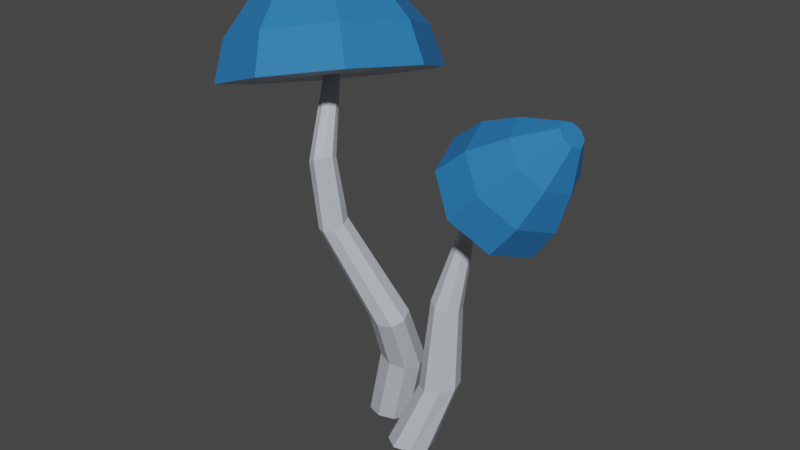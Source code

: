 # Source: Mushroom4.blend  (saved by Blender 2.92.15; exported with 4.5.12 LTS)
import bpy
from mathutils import Matrix  # noqa: F401  (used for matrix-valued properties, if any)

bpy.ops.wm.read_factory_settings(use_empty=True)
scene = bpy.context.scene
scene.name = 'Scene'

# ---- collections
col_collection = bpy.data.collections.new('Collection'); scene.collection.children.link(col_collection)

# ---- materials (node trees are filled in below, after node groups)
mat_material_006 = bpy.data.materials.new('Material.006')
mat_material_006.use_transparent_shadow = False
mat_material_003 = bpy.data.materials.new('Material.003')
mat_material_003.use_transparent_shadow = False

# ---- material node trees
mat_material_006.use_nodes = True; mat_material_006.node_tree.nodes.clear()
_N = mat_material_006.node_tree.nodes; _L = mat_material_006.node_tree.links
n0 = _N.new('ShaderNodeOutputMaterial'); n0.name = 'Material Output'; n0.location = (300, 300)
n1 = _N.new('ShaderNodeBsdfPrincipled'); n1.name = 'Principled BSDF'; n1.location = (10, 300)
n1.distribution = 'GGX'
n1.subsurface_method = 'BURLEY'
n1.inputs[0].default_value = (0.01752, 0.1787, 0.4835, 1.0)
n1.inputs[2].default_value = 0.7
n1.inputs[3].default_value = 1.45
n1.inputs[27].default_value = (0.0, 0.0, 0.0, 1.0)
n1.inputs[28].default_value = 1.0
_L.new(n1.outputs[0], n0.inputs[0])
n0.is_active_output = True
mat_material_003.use_nodes = True; mat_material_003.node_tree.nodes.clear()
_N = mat_material_003.node_tree.nodes; _L = mat_material_003.node_tree.links
n0 = _N.new('ShaderNodeOutputMaterial'); n0.name = 'Material Output'; n0.location = (300, 300)
n1 = _N.new('ShaderNodeBsdfPrincipled'); n1.name = 'Principled BSDF'; n1.location = (10, 300)
n1.distribution = 'GGX'
n1.subsurface_method = 'BURLEY'
n1.inputs[0].default_value = (0.5323, 0.5822, 0.6383, 1.0)
n1.inputs[3].default_value = 1.45
n1.inputs[27].default_value = (0.0, 0.0, 0.0, 1.0)
n1.inputs[28].default_value = 1.0
_L.new(n1.outputs[0], n0.inputs[0])
n0.is_active_output = True

# ---- world
world_world = bpy.data.worlds.new('World'); scene.world = world_world
world_world.use_nodes = True; world_world.node_tree.nodes.clear()
_N = world_world.node_tree.nodes; _L = world_world.node_tree.links
n0 = _N.new('ShaderNodeOutputWorld'); n0.name = 'World Output'; n0.location = (300, 300)
n1 = _N.new('ShaderNodeBackground'); n1.name = 'Background'; n1.location = (10, 300)
n1.inputs[0].default_value = (0.05088, 0.05088, 0.05088, 1.0)
_L.new(n1.outputs[0], n0.inputs[0])
n0.is_active_output = True
world_world.color = (0.05088, 0.05088, 0.05088)
world_world.use_sun_shadow = False
world_world.sun_shadow_jitter_overblur = 0.0

# ---- meshes
me_plane_003 = bpy.data.meshes.new('Plane.003')
me_plane_003.from_pydata([(0.05188, -0.01651, -0.0664), (-0.08292, -0.01651, -0.0664), (0.05188, -0.0002089, 0.06741), (-0.08292, -0.0002089, 0.06741), (0.07644, -0.00836, 0.0005074), (-0.01552, -0.01948, -0.09077), (-0.1075, -0.00836, 0.0005074), (-0.01552, 0.002761, 0.09179), (-0.01552, -0.00836, 0.0005074), (0.1339, 0.3075, -0.04414), (0.0009918, 0.3301, -0.04425), (0.1339, 0.3081, 0.09066), (0.0009918, 0.3308, 0.09055), (0.1581, 0.3037, 0.02328), (0.06743, 0.3187, -0.06875), (-0.02322, 0.3346, 0.02313), (0.06743, 0.3196, 0.1152), (-0.0315, 1.023, 0.2407), (0.1538, 0.604, 0.09129), (0.04127, 0.604, 0.09128), (0.1538, 0.576, 0.2003), (0.04127, 0.576, 0.2002), (0.1743, 0.59, 0.1458), (0.09752, 0.6091, 0.07143), (0.02077, 0.59, 0.1458), (0.09752, 0.5709, 0.2201), (-0.1157, 1.003, 0.234), (-0.0315, 0.9953, 0.3229), (-0.1157, 0.9754, 0.3161), (-0.01615, 1.013, 0.2831), (-0.07362, 1.018, 0.2224), (-0.1311, 0.9858, 0.2738), (-0.07362, 0.9802, 0.3345), (-0.1956, 1.522, 0.08691), (-0.07326, 1.269, 0.2519), (-0.1384, 1.236, 0.261), (-0.07326, 1.289, 0.3234), (-0.1384, 1.255, 0.3325), (-0.06139, 1.285, 0.286), (-0.1059, 1.249, 0.2434), (-0.1503, 1.239, 0.2984), (-0.1059, 1.275, 0.341), (-0.24, 1.51, 0.09259), (-0.1933, 1.534, 0.1318), (-0.2376, 1.521, 0.1375), (-0.1864, 1.531, 0.1083), (-0.2182, 1.514, 0.08157), (-0.2469, 1.513, 0.1161), (-0.215, 1.53, 0.1429), (0.06866, 1.529, -0.2317), (0.06866, 1.529, -0.2317), (-0.534, 1.355, -0.1545), (0.1007, 1.689, 0.3789), (-0.5019, 1.515, 0.4561), (0.1945, 1.64, 0.05957), (-0.2385, 1.413, -0.3043), (-0.6277, 1.403, 0.1649), (-0.1948, 1.631, 0.5287), (-0.01253, 1.684, -0.2319), (-0.534, 1.355, -0.1545), (0.1007, 1.689, 0.3789), (-0.5019, 1.515, 0.4561), (0.1945, 1.64, 0.05957), (-0.2385, 1.413, -0.3043), (-0.6277, 1.403, 0.1649), (-0.1948, 1.631, 0.5287), (-0.1211, 1.808, -0.1805), (-0.5488, 1.529, -0.1632), (0.016, 1.826, 0.3115), (-0.5202, 1.671, 0.3801), (0.09942, 1.783, 0.02728), (-0.2859, 1.58, -0.2965), (-0.6322, 1.572, 0.121), (-0.2469, 1.774, 0.4448), (-0.2126, 1.899, -0.1287), (-0.5132, 1.695, -0.1303), (-0.1002, 1.912, 0.2168), (-0.4924, 1.799, 0.267), (-0.0392, 1.881, 0.009011), (-0.3209, 1.732, -0.2278), (-0.5742, 1.726, 0.07753), (-0.2925, 1.874, 0.3143), (-0.3011, 1.964, -0.06412), (-0.4742, 1.824, -0.09524), (-0.1987, 1.969, 0.1363), (-0.4603, 1.893, 0.1698), (-0.158, 1.948, -0.002331), (-0.3459, 1.849, -0.1603), (-0.5149, 1.845, 0.04337), (-0.3269, 1.944, 0.2013), (-0.4208, 1.93, -0.04879), (-0.2947, 1.996, 0.05719), (-0.4144, 1.961, 0.07252), (-0.2761, 1.986, -0.00626), (-0.3621, 1.941, -0.07856), (-0.4394, 1.939, 0.01466), (-0.3534, 1.984, 0.08696), (-0.3578, 1.963, 0.0042), (0.2207, -0.003543, 0.04004), (0.1074, 0.006568, 0.123), (0.3043, 0.01015, 0.1525), (0.191, 0.02026, 0.2354), (0.2831, 0.001463, 0.08113), (0.1488, -0.0009827, 0.06106), (0.1286, 0.01526, 0.1944), (0.2629, 0.0177, 0.2144), (0.2059, 0.00836, 0.1377), (0.3225, 0.3141, -0.004597), (0.2239, 0.3009, 0.07035), (0.3965, 0.3263, 0.09487), (0.2979, 0.313, 0.1698), (0.3775, 0.3226, 0.03149), (0.2597, 0.3053, 0.01475), (0.243, 0.3045, 0.1337), (0.3607, 0.3218, 0.1505), (0.3989, 1.015, 0.0137), (0.3471, 0.701, 0.01613), (0.2737, 0.7199, 0.07208), (0.4015, 0.6879, 0.09196), (0.3281, 0.7068, 0.1479), (0.3877, 0.691, 0.04386), (0.3005, 0.7128, 0.03029), (0.2875, 0.7168, 0.1202), (0.3747, 0.695, 0.1338), (0.5343, 1.222, 0.06642), (0.3714, 1.041, 0.04892), (0.4247, 0.9911, 0.05181), (0.3972, 1.017, 0.08702), (0.4168, 0.9983, 0.02634), (0.3804, 1.033, 0.02437), (0.3792, 1.034, 0.07438), (0.4156, 0.9999, 0.07636), (0.5196, 1.236, 0.08527), (0.5481, 1.21, 0.08682), (0.5334, 1.224, 0.1057), (0.5439, 1.213, 0.07318), (0.5244, 1.232, 0.07213), (0.5238, 1.233, 0.09891), (0.5433, 1.214, 0.09996), (0.6446, 1.327, -0.1501), (0.54, 1.215, -0.1717), (0.3464, 1.4, 0.07587), (0.7213, 1.046, 0.09622), (0.5277, 1.231, 0.3438), (0.6659, 1.097, -0.08282), (0.4102, 1.338, -0.0967), (0.4018, 1.349, 0.2549), (0.6575, 1.108, 0.2688), (0.7468, 1.439, -0.07514), (0.468, 1.496, 0.07571), (0.8099, 1.173, 0.09427), (0.6333, 1.342, 0.32), (0.7594, 1.219, -0.06902), (0.5262, 1.439, -0.08168), (0.5185, 1.45, 0.239), (0.7517, 1.229, 0.2517), (0.841, 1.545, 0.02831), (0.6273, 1.554, 0.07767), (0.8587, 1.335, 0.09023), (0.7392, 1.45, 0.243), (0.8245, 1.367, -0.0203), (0.6666, 1.516, -0.02886), (0.6614, 1.522, 0.1882), (0.8193, 1.374, 0.1968), (0.7999, 1.584, 0.08082), (0.8794, 1.509, 0.08514), (0.8383, 1.549, 0.1376), (0.8677, 1.52, 0.04716), (0.8134, 1.571, 0.04421), (0.8116, 1.574, 0.1188), (0.8659, 1.523, 0.1217), (0.8396, 1.547, 0.08298)], [], [(0, 8, 5), (8, 1, 5), (8, 3, 6), (2, 8, 4), (13, 18, 22), (10, 23, 14), (12, 24, 15), (16, 20, 25), (7, 12, 3), (6, 10, 1), (0, 14, 9), (2, 13, 11), (2, 16, 7), (3, 15, 6), (5, 10, 14), (4, 9, 13), (18, 29, 22), (19, 30, 23), (24, 28, 31), (25, 27, 32), (16, 21, 12), (15, 19, 10), (9, 23, 18), (11, 22, 20), (27, 41, 32), (29, 36, 27), (17, 39, 34), (31, 35, 26), (21, 32, 28), (24, 26, 19), (23, 17, 18), (20, 29, 27), (38, 43, 36), (39, 33, 34), (35, 47, 42), (37, 48, 44), (28, 40, 31), (30, 35, 39), (17, 38, 29), (32, 37, 28), (42, 55, 46), (44, 56, 47), (43, 57, 48), (43, 54, 52), (36, 48, 41), (40, 44, 47), (39, 42, 46), (34, 45, 38), (54, 60, 52), (55, 49, 50), (56, 59, 51), (57, 61, 53), (33, 54, 45), (44, 57, 53), (42, 56, 51), (33, 55, 50), (63, 58, 49), (64, 67, 59), (65, 69, 61), (62, 58, 70), (52, 65, 57), (53, 64, 56), (51, 63, 55), (50, 62, 54), (70, 66, 78), (71, 75, 79), (72, 77, 80), (73, 76, 81), (62, 68, 60), (65, 68, 73), (64, 69, 72), (63, 67, 71), (80, 85, 88), (81, 84, 89), (78, 84, 76), (79, 74, 66), (73, 77, 69), (72, 75, 67), (71, 66, 58), (70, 76, 68), (86, 91, 84), (87, 82, 74), (88, 90, 83), (89, 92, 85), (79, 83, 87), (78, 74, 86), (81, 85, 77), (80, 83, 75), (82, 97, 93), (90, 97, 94), (97, 92, 96), (97, 91, 93), (89, 91, 96), (88, 92, 95), (87, 90, 94), (86, 82, 93), (98, 106, 103), (106, 99, 103), (106, 101, 104), (100, 106, 102), (107, 120, 111), (108, 121, 112), (113, 119, 122), (114, 118, 123), (101, 114, 110), (99, 113, 108), (103, 107, 98), (102, 109, 100), (105, 109, 114), (104, 110, 113), (99, 112, 103), (98, 111, 102), (116, 128, 120), (117, 129, 121), (122, 127, 130), (123, 126, 131), (110, 123, 119), (108, 122, 117), (112, 116, 107), (111, 118, 109), (131, 133, 138), (126, 135, 133), (129, 124, 115), (130, 132, 125), (119, 131, 127), (117, 130, 125), (121, 115, 116), (120, 126, 118), (134, 147, 143), (124, 144, 135), (132, 145, 136), (134, 146, 137), (127, 137, 130), (125, 136, 129), (128, 124, 135), (127, 138, 134), (145, 149, 153), (146, 151, 154), (147, 150, 155), (144, 150, 142), (132, 146, 141), (124, 145, 140), (133, 144, 142), (133, 147, 138), (152, 158, 150), (153, 148, 139), (154, 157, 149), (155, 159, 151), (144, 139, 152), (147, 151, 143), (146, 149, 141), (145, 139, 140), (161, 156, 148), (162, 164, 157), (163, 166, 159), (160, 156, 167), (155, 158, 163), (154, 159, 162), (153, 157, 161), (152, 148, 160), (156, 171, 167), (164, 171, 168), (171, 166, 170), (171, 165, 167), (160, 165, 158), (163, 165, 170), (162, 166, 169), (161, 164, 168), (0, 4, 8), (8, 6, 1), (8, 7, 3), (2, 7, 8), (13, 9, 18), (10, 19, 23), (12, 21, 24), (16, 11, 20), (7, 16, 12), (6, 15, 10), (0, 5, 14), (2, 4, 13), (2, 11, 16), (3, 12, 15), (5, 1, 10), (4, 0, 9), (18, 17, 29), (19, 26, 30), (24, 21, 28), (25, 20, 27), (16, 25, 21), (15, 24, 19), (9, 14, 23), (11, 13, 22), (27, 36, 41), (29, 38, 36), (17, 30, 39), (31, 40, 35), (21, 25, 32), (24, 31, 26), (23, 30, 17), (20, 22, 29), (38, 45, 43), (39, 46, 33), (35, 40, 47), (37, 41, 48), (28, 37, 40), (30, 26, 35), (17, 34, 38), (32, 41, 37), (42, 51, 55), (44, 53, 56), (43, 52, 57), (43, 45, 54), (36, 43, 48), (40, 37, 44), (39, 35, 42), (34, 33, 45), (54, 62, 60), (55, 63, 49), (56, 64, 59), (57, 65, 61), (33, 50, 54), (44, 48, 57), (42, 47, 56), (33, 46, 55), (63, 71, 58), (64, 72, 67), (65, 73, 69), (62, 49, 58), (52, 60, 65), (53, 61, 64), (51, 59, 63), (50, 49, 62), (70, 58, 66), (71, 67, 75), (72, 69, 77), (73, 68, 76), (62, 70, 68), (65, 60, 68), (64, 61, 69), (63, 59, 67), (80, 77, 85), (81, 76, 84), (78, 86, 84), (79, 87, 74), (73, 81, 77), (72, 80, 75), (71, 79, 66), (70, 78, 76), (86, 93, 91), (87, 94, 82), (88, 95, 90), (89, 96, 92), (79, 75, 83), (78, 66, 74), (81, 89, 85), (80, 88, 83), (82, 94, 97), (90, 95, 97), (97, 95, 92), (97, 96, 91), (89, 84, 91), (88, 85, 92), (87, 83, 90), (86, 74, 82), (98, 102, 106), (106, 104, 99), (106, 105, 101), (100, 105, 106), (107, 116, 120), (108, 117, 121), (113, 110, 119), (114, 109, 118), (101, 105, 114), (99, 104, 113), (103, 112, 107), (102, 111, 109), (105, 100, 109), (104, 101, 110), (99, 108, 112), (98, 107, 111), (116, 115, 128), (117, 125, 129), (122, 119, 127), (123, 118, 126), (110, 114, 123), (108, 113, 122), (112, 121, 116), (111, 120, 118), (131, 126, 133), (126, 128, 135), (129, 136, 124), (130, 137, 132), (119, 123, 131), (117, 122, 130), (121, 129, 115), (120, 128, 126), (134, 138, 147), (124, 140, 144), (132, 141, 145), (134, 143, 146), (127, 134, 137), (125, 132, 136), (128, 115, 124), (127, 131, 138), (145, 141, 149), (146, 143, 151), (147, 142, 150), (144, 152, 150), (132, 137, 146), (124, 136, 145), (133, 135, 144), (133, 142, 147), (152, 160, 158), (153, 161, 148), (154, 162, 157), (155, 163, 159), (144, 140, 139), (147, 155, 151), (146, 154, 149), (145, 153, 139), (161, 168, 156), (162, 169, 164), (163, 170, 166), (160, 148, 156), (155, 150, 158), (154, 151, 159), (153, 149, 157), (152, 139, 148), (156, 168, 171), (164, 169, 171), (171, 169, 166), (171, 170, 165), (160, 167, 165), (163, 158, 165), (162, 159, 166), (161, 157, 164)])
me_plane_003.polygons.foreach_set('material_index', [1, 1, 1, 1, 1, 1, 1, 1, 1, 1, 1, 1, 1, 1, 1, 1, 1, 1, 1, 1, 1, 1, 1, 1, 1, 1, 1, 1, 1, 1, 1, 1, 1, 1, 1, 1, 1, 1, 1, 1, 1, 1, 1, 1, 1, 1, 1, 1, 0, 0, 1, 0, 1, 1, 1, 1, 0, 0, 0, 0, 0, 1, 1, 0, 0, 0, 0, 0, 0, 0, 0, 0, 0, 0, 0, 0, 0, 0, 0, 0, 0, 0, 0, 0, 0, 0, 0, 0, 0, 0, 0, 0, 0, 0, 0, 0, 1, 1, 1, 1, 1, 1, 1, 1, 1, 1, 1, 1, 1, 1, 1, 1, 1, 1, 1, 1, 1, 1, 1, 1, 1, 1, 1, 1, 1, 1, 1, 1, 1, 1, 1, 1, 1, 1, 1, 1, 0, 0, 0, 0, 1, 1, 1, 1, 0, 0, 0, 0, 0, 0, 0, 0, 0, 0, 0, 0, 0, 0, 0, 0, 0, 0, 0, 0, 0, 0, 0, 0, 1, 1, 1, 1, 1, 1, 1, 1, 1, 1, 1, 1, 1, 1, 1, 1, 1, 1, 1, 1, 1, 1, 1, 1, 1, 1, 1, 1, 1, 1, 1, 1, 1, 1, 1, 1, 1, 1, 1, 1, 1, 1, 1, 1, 1, 1, 1, 1, 0, 0, 1, 0, 1, 1, 1, 1, 0, 0, 0, 0, 0, 1, 1, 0, 0, 0, 0, 0, 0, 0, 0, 0, 0, 0, 0, 0, 0, 0, 0, 0, 0, 0, 0, 0, 0, 0, 0, 0, 0, 0, 0, 0, 0, 0, 0, 0, 1, 1, 1, 1, 1, 1, 1, 1, 1, 1, 1, 1, 1, 1, 1, 1, 1, 1, 1, 1, 1, 1, 1, 1, 1, 1, 1, 1, 1, 1, 1, 1, 1, 1, 1, 1, 1, 1, 1, 1, 0, 0, 0, 0, 1, 1, 1, 1, 0, 0, 0, 0, 0, 0, 0, 0, 0, 0, 0, 0, 0, 0, 0, 0, 0, 0, 0, 0, 0, 0, 0, 0])
_uv = me_plane_003.uv_layers.new(name='UVMap')
_uv.uv.foreach_set('vector', [0.0, 0.0, 0.5, 0.5, 0.5, 0.0, 0.5, 0.5, 1.0, 0.0, 0.5, 0.0, 0.5, 0.5, 1.0, 1.0, 1.0, 0.5, 0.0, 1.0, 0.5, 0.5, 0.0, 0.5, 0.0, 0.5, 0.0, 0.0, 0.0, 0.5, 1.0, 0.0, 0.5, 0.0, 0.5, 0.0, 1.0, 1.0, 1.0, 0.5, 1.0, 0.5, 0.5, 1.0, 0.0, 1.0, 0.5, 1.0, 0.5, 1.0, 1.0, 1.0, 1.0, 1.0, 1.0, 0.5, 1.0, 0.0, 1.0, 0.0, 0.0, 0.0, 0.5, 0.0, 0.0, 0.0, 0.0, 1.0, 0.0, 0.5, 0.0, 1.0, 0.0, 1.0, 0.5, 1.0, 0.5, 1.0, 1.0, 1.0, 1.0, 0.5, 1.0, 0.5, 0.5, 0.0, 1.0, 0.0, 0.5, 0.0, 0.0, 0.5, 0.0, 0.0, 0.0, 0.5, 0.0, 0.0, 0.0, 0.5, 0.0, 0.5, 1.0, 0.0, 0.5, 0.0, 0.5, 0.0, 1.0, 0.5, 1.0, 1.0, 1.0, 0.5, 0.5, 1.0, 0.0, 1.0, 0.5, 1.0, 0.5, 1.0, 1.0, 1.0, 1.0, 1.0, 1.0, 0.5, 1.0, 0.0, 1.0, 0.0, 0.0, 0.0, 0.5, 0.0, 0.0, 0.0, 0.0, 1.0, 0.0, 0.5, 0.0, 1.0, 0.0, 1.0, 0.5, 1.0, 0.5, 1.0, 0.0, 0.5, 0.0, 1.0, 0.0, 1.0, 0.0, 0.0, 0.5, 0.0, 0.0, 0.0, 1.0, 0.5, 1.0, 0.0, 1.0, 0.0, 1.0, 1.0, 0.5, 1.0, 1.0, 1.0, 1.0, 0.5, 1.0, 0.0, 1.0, 0.0, 0.5, 0.0, 0.0, 0.0, 0.0, 0.0, 0.0, 1.0, 0.0, 0.5, 0.0, 1.0, 0.0, 0.5, 0.0, 1.0, 0.0, 1.0, 0.5, 0.0, 0.0, 0.0, 0.0, 0.0, 1.0, 0.0, 1.0, 0.5, 1.0, 0.0, 1.0, 1.0, 0.5, 1.0, 1.0, 1.0, 1.0, 1.0, 1.0, 0.5, 1.0, 0.5, 0.5, 0.0, 1.0, 0.0, 0.5, 0.0, 0.0, 0.0, 0.0, 0.5, 0.0, 0.5, 0.5, 1.0, 1.0, 1.0, 1.0, 1.0, 1.0, 0.0, 0.5, 0.0, 0.5, 0.0, 1.0, 1.0, 1.0, 0.5, 1.0, 0.5, 0.0, 1.0, 0.5, 1.0, 0.5, 1.0, 0.0, 1.0, 0.0, 0.5, 0.0, 1.0, 0.0, 1.0, 0.5, 1.0, 0.5, 1.0, 1.0, 0.5, 1.0, 1.0, 1.0, 0.5, 0.5, 0.0, 1.0, 0.0, 0.5, 0.0, 0.0, 0.0, 0.0, 0.5, 0.0, 0.5, 0.0, 0.5, 0.0, 1.0, 0.0, 1.0, 0.5, 0.0, 0.0, 0.0, 0.0, 0.0, 1.0, 0.5, 1.0, 0.0, 1.0, 0.0, 0.5, 1.0, 1.0, 1.0, 1.0, 1.0, 0.0, 0.0, 0.0, 0.5, 0.0, 0.5, 1.0, 1.0, 0.5, 1.0, 1.0, 1.0, 1.0, 0.0, 1.0, 0.5, 1.0, 0.0, 0.0, 0.0, 0.5, 0.0, 0.0, 0.0, 0.5, 0.0, 0.0, 0.0, 0.0, 0.0, 1.0, 0.5, 1.0, 0.0, 1.0, 0.0, 0.5, 1.0, 1.0, 1.0, 1.0, 1.0, 0.0, 0.5, 0.0, 0.0, 0.0, 0.5, 0.0, 1.0, 0.5, 1.0, 0.5, 1.0, 1.0, 1.0, 1.0, 0.5, 1.0, 0.5, 1.0, 0.0, 0.5, 0.0, 0.5, 0.0, 0.0, 0.0, 0.0, 0.5, 0.0, 0.5, 0.0, 0.5, 0.0, 0.0, 0.0, 0.5, 0.5, 0.0, 1.0, 0.0, 0.5, 0.0, 1.0, 0.5, 1.0, 1.0, 1.0, 0.5, 0.5, 1.0, 0.0, 1.0, 0.5, 1.0, 0.0, 0.5, 0.0, 1.0, 0.0, 1.0, 0.5, 1.0, 0.0, 1.0, 0.5, 1.0, 1.0, 0.5, 1.0, 1.0, 1.0, 0.5, 0.5, 0.0, 1.0, 0.0, 0.5, 0.0, 1.0, 0.5, 1.0, 1.0, 1.0, 0.5, 0.5, 1.0, 0.0, 1.0, 0.5, 1.0, 0.0, 0.5, 0.0, 1.0, 0.0, 1.0, 0.5, 0.0, 0.0, 0.0, 0.0, 0.0, 0.5, 1.0, 1.0, 1.0, 1.0, 1.0, 1.0, 0.5, 1.0, 0.0, 1.0, 0.0, 0.5, 0.0, 0.0, 0.0, 0.0, 0.0, 0.0, 0.5, 0.0, 1.0, 0.0, 1.0, 0.0, 0.5, 0.0, 1.0, 0.0, 1.0, 0.5, 0.0, 0.0, 0.0, 0.0, 0.0, 1.0, 0.5, 1.0, 0.0, 1.0, 0.0, 0.5, 1.0, 1.0, 1.0, 1.0, 1.0, 0.5, 0.0, 1.0, 0.0, 0.5, 0.0, 0.0, 0.5, 0.0, 0.0, 0.0, 0.5, 0.5, 1.0, 1.0, 1.0, 1.0, 1.0, 1.0, 0.5, 1.0, 0.0, 1.0, 0.0, 0.0, 0.0, 0.5, 0.5, 0.0, 0.5, 1.0, 0.0, 0.5, 0.5, 0.5, 0.0, 0.5, 0.5, 1.0, 1.0, 0.5, 1.0, 0.5, 0.5, 0.0, 1.0, 0.0, 0.5, 0.5, 1.0, 0.0, 1.0, 0.5, 1.0, 1.0, 0.5, 1.0, 1.0, 1.0, 0.5, 0.5, 0.0, 1.0, 0.0, 0.5, 0.0, 0.0, 0.5, 0.0, 0.0, 0.0, 0.5, 0.0, 0.0, 0.5, 0.5, 0.5, 0.0, 0.5, 0.5, 1.0, 0.0, 0.5, 0.0, 0.5, 0.5, 1.0, 1.0, 1.0, 0.5, 0.0, 1.0, 0.5, 0.5, 0.0, 0.5, 0.0, 0.0, 0.0, 0.5, 0.0, 0.5, 1.0, 0.0, 0.5, 0.0, 0.5, 0.0, 1.0, 0.5, 1.0, 1.0, 1.0, 0.5, 0.5, 1.0, 0.0, 1.0, 0.5, 1.0, 1.0, 1.0, 0.5, 1.0, 1.0, 1.0, 1.0, 0.0, 1.0, 0.5, 1.0, 0.0, 0.5, 0.0, 0.0, 0.0, 0.0, 0.0, 0.0, 0.5, 0.0, 1.0, 0.0, 1.0, 0.5, 1.0, 0.0, 1.0, 0.5, 1.0, 1.0, 0.5, 1.0, 1.0, 1.0, 0.5, 1.0, 0.0, 0.5, 0.0, 0.5, 0.0, 0.0, 0.0, 0.0, 0.5, 0.0, 0.5, 0.0, 0.0, 0.0, 0.5, 0.0, 0.5, 1.0, 0.0, 0.5, 0.0, 0.5, 0.0, 1.0, 0.5, 1.0, 1.0, 1.0, 0.5, 0.5, 1.0, 0.0, 1.0, 0.5, 1.0, 1.0, 1.0, 0.5, 1.0, 1.0, 1.0, 1.0, 0.0, 1.0, 0.5, 1.0, 0.0, 0.5, 0.0, 0.0, 0.0, 0.0, 0.0, 0.0, 0.5, 0.0, 1.0, 0.0, 1.0, 0.5, 1.0, 0.0, 1.0, 0.5, 1.0, 0.0, 1.0, 0.0, 0.5, 0.0, 1.0, 0.5, 0.0, 0.0, 0.0, 0.0, 0.0, 1.0, 0.5, 1.0, 0.0, 1.0, 0.0, 1.0, 1.0, 0.5, 1.0, 1.0, 1.0, 1.0, 0.0, 1.0, 0.5, 1.0, 0.0, 0.5, 0.0, 0.0, 0.0, 0.0, 0.0, 0.0, 0.5, 0.0, 1.0, 0.0, 1.0, 1.0, 1.0, 0.5, 1.0, 1.0, 1.0, 0.0, 0.0, 0.0, 0.5, 0.0, 0.5, 1.0, 0.0, 0.5, 0.0, 0.5, 0.0, 1.0, 1.0, 1.0, 0.5, 1.0, 0.5, 1.0, 1.0, 1.0, 0.5, 1.0, 0.5, 1.0, 0.0, 0.5, 0.0, 0.5, 0.0, 0.0, 0.5, 0.0, 0.0, 0.0, 0.5, 1.0, 1.0, 0.5, 1.0, 1.0, 1.0, 0.5, 0.0, 1.0, 0.0, 0.5, 0.0, 1.0, 0.5, 1.0, 1.0, 1.0, 0.5, 0.5, 1.0, 0.0, 1.0, 0.5, 1.0, 0.0, 0.5, 0.0, 1.0, 0.0, 1.0, 1.0, 0.0, 1.0, 0.5, 1.0, 0.0, 0.0, 0.0, 0.5, 0.0, 0.0, 0.0, 0.0, 1.0, 0.0, 0.5, 0.0, 1.0, 0.0, 1.0, 0.5, 1.0, 0.5, 1.0, 0.0, 0.5, 0.0, 1.0, 0.0, 1.0, 0.5, 0.0, 0.0, 0.0, 0.0, 0.0, 1.0, 0.5, 1.0, 0.0, 1.0, 0.0, 0.5, 1.0, 1.0, 1.0, 1.0, 1.0, 0.0, 0.5, 0.0, 0.0, 0.0, 0.5, 0.5, 1.0, 1.0, 1.0, 1.0, 1.0, 1.0, 0.5, 1.0, 0.0, 1.0, 0.0, 0.5, 0.0, 0.0, 0.0, 0.0, 0.0, 0.5, 0.0, 0.0, 0.0, 0.0, 0.0, 1.0, 0.5, 1.0, 0.0, 1.0, 0.0, 0.5, 1.0, 1.0, 1.0, 1.0, 1.0, 0.0, 0.5, 0.0, 0.0, 0.0, 0.5, 0.5, 1.0, 0.0, 1.0, 0.5, 1.0, 1.0, 0.5, 1.0, 1.0, 1.0, 0.5, 0.5, 0.0, 1.0, 0.0, 0.5, 0.0, 0.0, 0.5, 0.0, 0.0, 0.0, 0.5, 0.0, 0.0, 0.5, 0.5, 0.0, 0.5, 1.0, 0.0, 0.5, 0.5, 0.5, 0.0, 0.5, 0.5, 1.0, 1.0, 0.5, 1.0, 0.5, 0.5, 0.0, 1.0, 0.0, 0.5, 0.0, 0.5, 0.0, 1.0, 0.0, 1.0, 0.5, 1.0, 0.0, 1.0, 0.5, 1.0, 1.0, 0.5, 1.0, 1.0, 1.0, 0.5, 0.5, 0.0, 1.0, 0.0, 0.5, 0.0, 0.0, 0.0, 0.0, 0.5, 0.5, 0.5, 0.5, 0.5, 1.0, 0.5, 1.0, 0.0, 0.5, 0.5, 0.5, 1.0, 1.0, 1.0, 0.0, 1.0, 0.5, 1.0, 0.5, 0.5, 0.0, 0.5, 0.0, 0.0, 0.0, 0.0, 1.0, 0.0, 1.0, 0.0, 0.5, 0.0, 1.0, 1.0, 1.0, 1.0, 1.0, 0.5, 0.5, 1.0, 0.0, 1.0, 0.0, 1.0, 0.5, 1.0, 0.5, 1.0, 1.0, 1.0, 1.0, 0.5, 1.0, 0.5, 1.0, 0.0, 0.0, 0.0, 0.5, 0.0, 0.5, 0.0, 0.0, 1.0, 0.0, 0.5, 0.0, 0.5, 0.0, 1.0, 0.0, 1.0, 0.5, 1.0, 1.0, 1.0, 1.0, 1.0, 1.0, 0.5, 0.5, 0.0, 1.0, 0.0, 1.0, 0.0, 0.0, 0.5, 0.0, 0.0, 0.0, 0.0, 0.0, 0.0, 0.0, 0.0, 0.0, 0.5, 1.0, 0.0, 1.0, 0.0, 0.5, 0.0, 1.0, 0.5, 1.0, 1.0, 1.0, 1.0, 0.5, 1.0, 0.0, 1.0, 0.0, 1.0, 0.5, 1.0, 0.5, 1.0, 1.0, 1.0, 1.0, 0.5, 1.0, 0.5, 1.0, 0.0, 0.0, 0.0, 0.5, 0.0, 0.5, 0.0, 0.0, 1.0, 0.0, 0.5, 0.0, 0.5, 0.0, 1.0, 0.0, 1.0, 0.5, 1.0, 0.0, 0.5, 0.0, 0.5, 0.0, 1.0, 0.0, 0.0, 0.5, 0.0, 0.5, 0.0, 1.0, 0.5, 1.0, 0.5, 1.0, 0.0, 1.0, 1.0, 0.5, 1.0, 0.5, 1.0, 1.0, 0.5, 1.0, 0.5, 1.0, 0.0, 0.5, 0.0, 0.5, 0.0, 0.0, 0.0, 0.0, 1.0, 0.0, 0.5, 0.0, 0.5, 0.0, 0.5, 0.0, 0.5, 0.0, 1.0, 0.5, 0.0, 0.5, 0.0, 0.0, 0.0, 1.0, 0.0, 1.0, 0.5, 1.0, 0.5, 1.0, 1.0, 0.5, 1.0, 0.5, 1.0, 1.0, 1.0, 1.0, 1.0, 1.0, 0.5, 0.5, 0.0, 1.0, 0.0, 1.0, 0.0, 0.0, 0.0, 0.0, 0.0, 0.0, 0.5, 0.5, 1.0, 0.5, 1.0, 1.0, 1.0, 1.0, 0.0, 1.0, 0.0, 0.5, 0.0, 1.0, 1.0, 1.0, 1.0, 1.0, 0.5, 0.0, 1.0, 0.0, 1.0, 0.5, 1.0, 0.0, 1.0, 0.0, 0.5, 0.0, 0.5, 0.0, 1.0, 0.0, 1.0, 0.5, 1.0, 1.0, 0.5, 1.0, 1.0, 1.0, 1.0, 0.5, 0.0, 1.0, 0.0, 1.0, 0.0, 0.0, 0.0, 0.0, 0.0, 0.0, 0.5, 0.0, 0.5, 0.0, 0.5, 0.0, 1.0, 0.5, 0.0, 0.5, 0.0, 0.0, 0.0, 1.0, 0.5, 1.0, 0.5, 1.0, 0.0, 0.5, 1.0, 0.5, 1.0, 1.0, 1.0, 0.0, 0.0, 0.0, 0.0, 0.0, 0.5, 1.0, 1.0, 0.5, 1.0, 0.5, 1.0, 1.0, 0.0, 1.0, 0.5, 1.0, 0.5, 0.0, 0.0, 0.5, 0.0, 0.5, 0.0, 0.5, 0.0, 0.5, 0.0, 0.0, 0.0, 1.0, 0.5, 1.0, 0.5, 1.0, 0.0, 0.5, 1.0, 0.5, 1.0, 1.0, 1.0, 0.0, 0.5, 0.0, 0.0, 0.0, 0.0, 0.0, 1.0, 0.0, 1.0, 0.5, 1.0, 1.0, 1.0, 1.0, 1.0, 1.0, 0.5, 1.0, 0.0, 1.0, 0.0, 0.5, 0.0, 0.0, 0.0, 0.0, 0.0, 0.0, 0.5, 0.0, 0.5, 0.0, 0.0, 0.0, 0.0, 0.5, 0.0, 1.0, 0.0, 1.0, 0.0, 1.0, 0.5, 1.0, 1.0, 1.0, 1.0, 0.5, 1.0, 0.0, 1.0, 0.0, 1.0, 0.0, 0.5, 0.0, 0.5, 0.0, 1.0, 0.5, 1.0, 0.0, 1.0, 0.0, 1.0, 1.0, 0.5, 1.0, 1.0, 1.0, 1.0, 0.5, 0.0, 1.0, 0.0, 1.0, 0.0, 1.0, 0.5, 1.0, 1.0, 1.0, 1.0, 0.5, 1.0, 0.0, 1.0, 0.0, 1.0, 0.0, 0.5, 0.0, 0.5, 0.0, 1.0, 0.5, 0.0, 0.5, 0.0, 0.0, 0.0, 0.5, 1.0, 0.5, 1.0, 1.0, 1.0, 1.0, 0.5, 1.0, 0.5, 1.0, 0.0, 0.5, 0.0, 0.5, 0.0, 0.0, 0.0, 0.0, 0.5, 0.0, 0.5, 0.0, 1.0, 0.0, 0.5, 0.0, 0.5, 0.0, 1.0, 0.5, 0.0, 0.5, 0.0, 0.0, 0.0, 1.0, 0.5, 1.0, 0.5, 1.0, 0.0, 0.5, 1.0, 0.5, 1.0, 1.0, 1.0, 0.5, 0.0, 1.0, 0.0, 1.0, 0.0, 0.0, 0.5, 0.0, 0.0, 0.0, 0.0, 0.5, 1.0, 0.5, 1.0, 1.0, 1.0, 1.0, 0.5, 1.0, 0.5, 1.0, 0.0, 0.0, 0.0, 0.5, 0.0, 0.5, 0.5, 1.0, 0.0, 1.0, 0.5, 0.5, 0.5, 0.5, 0.5, 1.0, 0.5, 1.0, 1.0, 0.5, 0.5, 0.5, 1.0, 0.0, 1.0, 0.5, 1.0, 0.0, 1.0, 0.0, 1.0, 1.0, 0.5, 1.0, 1.0, 1.0, 1.0, 0.5, 0.0, 1.0, 0.0, 1.0, 0.0, 0.0, 0.5, 0.0, 0.0, 0.0, 0.0, 0.0, 0.0, 0.0, 0.5, 0.5, 0.5, 0.5, 0.5, 1.0, 0.5, 1.0, 0.0, 0.5, 0.5, 0.5, 1.0, 1.0, 1.0, 0.0, 1.0, 0.5, 1.0, 0.5, 0.5, 0.0, 0.0, 0.0, 0.0, 0.0, 0.5, 1.0, 0.0, 1.0, 0.0, 0.5, 0.0, 1.0, 0.5, 1.0, 1.0, 1.0, 1.0, 0.5, 1.0, 0.0, 1.0, 0.0, 1.0, 1.0, 1.0, 0.5, 1.0, 0.5, 1.0, 1.0, 0.0, 1.0, 0.5, 1.0, 0.5, 0.5, 0.0, 0.5, 0.0, 0.0, 0.0, 0.0, 0.5, 0.0, 0.5, 0.0, 1.0, 0.5, 1.0, 0.0, 1.0, 0.0, 1.0, 1.0, 0.5, 1.0, 1.0, 1.0, 1.0, 1.0, 0.0, 1.0, 0.0, 0.5, 0.0, 0.0, 0.0, 0.0, 0.0, 0.0, 0.5, 0.0, 0.0, 0.0, 0.0, 0.0, 0.5, 1.0, 0.0, 1.0, 0.0, 0.5, 0.0, 1.0, 0.5, 1.0, 1.0, 1.0, 1.0, 0.5, 1.0, 0.0, 1.0, 0.0, 1.0, 1.0, 1.0, 0.5, 1.0, 0.5, 1.0, 1.0, 0.0, 1.0, 0.5, 1.0, 0.5, 0.5, 0.0, 0.5, 0.0, 0.0, 0.0, 0.0, 0.5, 0.0, 0.5, 0.0, 1.0, 0.5, 1.0, 0.0, 1.0, 0.0, 1.0, 0.0, 1.0, 0.0, 0.5, 0.0, 0.5, 0.5, 0.0, 0.5, 0.0, 0.0, 0.0, 1.0, 0.5, 1.0, 0.5, 1.0, 0.0, 1.0, 1.0, 0.5, 1.0, 0.5, 1.0, 1.0, 0.0, 1.0, 0.5, 1.0, 0.5, 0.5, 0.0, 0.5, 0.0, 0.0, 0.0, 0.0, 0.5, 0.0, 0.5, 0.0, 1.0, 1.0, 1.0, 0.5, 1.0, 0.5, 1.0, 0.0, 0.0, 0.0, 0.0, 0.0, 0.5, 1.0, 0.0, 1.0, 0.0, 0.5, 0.0, 1.0, 1.0, 1.0, 1.0, 1.0, 0.5, 1.0, 1.0, 1.0, 1.0, 1.0, 0.5, 1.0, 0.0, 1.0, 0.0, 0.5, 0.0, 0.0, 0.5, 0.0, 0.0, 0.0, 0.0, 1.0, 1.0, 0.5, 1.0, 0.5, 1.0, 0.5, 0.0, 1.0, 0.0, 1.0, 0.0, 1.0, 0.5, 1.0, 1.0, 1.0, 1.0, 0.5, 1.0, 0.0, 1.0, 0.0, 1.0, 0.0, 0.5, 0.0, 0.5, 0.0, 1.0, 1.0, 0.0, 1.0, 0.5, 1.0, 0.5, 0.0, 0.0, 0.5, 0.0, 0.5, 0.0, 0.0, 1.0, 0.0, 0.5, 0.0, 0.5, 0.0, 1.0, 0.0, 1.0, 0.5, 1.0, 0.0, 0.5, 0.0, 0.5, 0.0, 1.0, 0.5, 0.0, 0.5, 0.0, 0.0, 0.0, 1.0, 0.5, 1.0, 0.5, 1.0, 0.0, 0.5, 1.0, 0.5, 1.0, 1.0, 1.0, 0.0, 0.5, 0.0, 0.0, 0.0, 0.0, 0.5, 1.0, 0.5, 1.0, 1.0, 1.0, 1.0, 0.5, 1.0, 0.5, 1.0, 0.0, 0.5, 0.0, 0.5, 0.0, 0.0, 0.0, 0.5, 0.0, 0.5, 0.0, 0.0, 0.0, 1.0, 0.5, 1.0, 0.5, 1.0, 0.0, 0.5, 1.0, 0.5, 1.0, 1.0, 1.0, 0.0, 0.5, 0.0, 0.0, 0.0, 0.0, 0.5, 1.0, 0.0, 1.0, 0.0, 1.0, 1.0, 0.5, 1.0, 1.0, 1.0, 1.0, 0.5, 0.0, 1.0, 0.0, 1.0, 0.0, 0.0, 0.5, 0.0, 0.0, 0.0, 0.0, 0.0, 0.0, 0.5, 0.0, 0.5, 0.5, 1.0, 0.0, 1.0, 0.5, 0.5, 0.5, 0.5, 0.5, 1.0, 0.5, 1.0, 1.0, 0.5, 0.5, 0.5, 1.0, 0.0, 1.0, 0.0, 0.5, 0.0, 0.5, 0.0, 1.0, 0.5, 1.0, 0.0, 1.0, 0.0, 1.0, 1.0, 0.5, 1.0, 1.0, 1.0, 1.0, 0.5, 0.0, 1.0, 0.0, 1.0, 0.0])
me_plane_003.materials.append(mat_material_006)
me_plane_003.materials.append(mat_material_003)
me_plane_003.use_remesh_preserve_volume = False
me_plane_003.use_remesh_preserve_attributes = False
me_plane_003.use_mirror_vertex_groups = False
me_plane_003.update()
me_plane_003.normals_split_custom_set([tuple(v) for v in zip(*[iter([1.878e-08, -0.9927, 0.1209, 1.878e-08, -0.9927, 0.1209, 1.878e-08, -0.9927, 0.1209, 0.0, -0.9927, 0.1209, 0.0, -0.9927, 0.1209, 0.0, -0.9927, 0.1209, 9.392e-09, -0.9927, 0.1209, 9.392e-09, -0.9927, 0.1209, 9.392e-09, -0.9927, 0.1209, 9.392e-09, -0.9927, 0.1209, 9.392e-09, -0.9927, 0.1209, 9.392e-09, -0.9927, 0.1209, 0.9393, 0.08853, -0.3314, 0.9393, 0.08853, -0.3314, 0.9393, 0.08853, -0.3314, -0.2831, 0.4493, -0.8473, -0.2831, 0.4493, -0.8473, -0.2831, 0.4493, -0.8473, -0.9389, -0.001632, 0.3441, -0.9389, -0.001632, 0.3441, -0.9389, -0.001632, 0.3441, 0.2953, -0.389, 0.8726, 0.2953, -0.389, 0.8726, 0.2953, -0.389, 0.8726, -0.3426, 0.02079, 0.9393, -0.3426, 0.02079, 0.9393, -0.3426, 0.02079, 0.9393, -0.9041, 0.2433, -0.3512, -0.9041, 0.2433, -0.3512, -0.9041, 0.2433, -0.3512, 0.3424, -0.02248, -0.9393, 0.3424, -0.02248, -0.9393, 0.3424, -0.02248, -0.9393, 0.8986, -0.2631, 0.351, 0.8986, -0.2631, 0.351, 0.8986, -0.2631, 0.351, 0.3241, -0.1551, 0.9332, 0.3241, -0.1551, 0.9332, 0.3241, -0.1551, 0.9332, -0.9216, 0.2077, 0.3278, -0.9216, 0.2077, 0.3278, -0.9216, 0.2077, 0.3278, -0.3263, 0.1398, -0.9349, -0.3263, 0.1398, -0.9349, -0.3263, 0.1398, -0.9349, 0.9205, -0.2137, -0.3272, 0.9205, -0.2137, -0.3272, 0.9205, -0.2137, -0.3272, 0.8658, 0.4562, -0.2056, 0.8658, 0.4562, -0.2056, 0.8658, 0.4562, -0.2056, -0.3349, 0.1985, -0.9211, -0.3349, 0.1985, -0.9211, -0.3349, 0.1985, -0.9211, -0.8835, -0.4116, 0.2234, -0.8835, -0.4116, 0.2234, -0.8835, -0.4116, 0.2234, 0.3255, -0.128, 0.9368, 0.3255, -0.128, 0.9368, 0.3255, -0.128, 0.9368, -0.3601, -0.3267, 0.8738, -0.3601, -0.3267, 0.8738, -0.3601, -0.3267, 0.8738, -0.9044, 0.2946, -0.3087, -0.9044, 0.2946, -0.3087, -0.9044, 0.2946, -0.3087, 0.3595, 0.3714, -0.8561, 0.3595, 0.3714, -0.8561, 0.3595, 0.3714, -0.8561, 0.9255, -0.196, 0.3241, 0.9255, -0.196, 0.3241, 0.9255, -0.196, 0.3241, 0.3505, 0.03626, 0.9359, 0.3514, 0.03312, 0.9356, 0.3484, 0.04244, 0.9364, 0.9318, 0.1458, 0.3325, 0.932, 0.1446, 0.3323, 0.9312, 0.1481, 0.3329, 0.3092, 0.1137, -0.9442, 0.3043, 0.1259, -0.9442, 0.3075, 0.1184, -0.9441, -0.9482, -0.0451, -0.3145, -0.9482, -0.04398, -0.3146, -0.9481, -0.04645, -0.3145, -0.3356, -0.3814, 0.8614, -0.3356, -0.3814, 0.8614, -0.3356, -0.3814, 0.8614, -0.8896, -0.2068, -0.4073, -0.8896, -0.2068, -0.4073, -0.8896, -0.2068, -0.4073, 0.3257, 0.4428, -0.8354, 0.3257, 0.4428, -0.8354, 0.3257, 0.4428, -0.8354, 0.8707, 0.2594, 0.4178, 0.8707, 0.2594, 0.4178, 0.8707, 0.2594, 0.4178, 0.8063, 0.5546, 0.2059, 0.8063, 0.5546, 0.2059, 0.8063, 0.5546, 0.2059, 0.4301, -0.338, -0.8371, 0.4301, -0.338, -0.8371, 0.4301, -0.338, -0.8371, -0.8765, -0.442, -0.1906, -0.8765, -0.442, -0.1906, -0.8765, -0.442, -0.1906, -0.3647, 0.4573, 0.8111, -0.3647, 0.4573, 0.8111, -0.3647, 0.4573, 0.8111, -0.9234, -0.09543, 0.3717, -0.9234, -0.09606, 0.3717, -0.9236, -0.09437, 0.3716, -0.3792, 0.05122, -0.9239, -0.3838, 0.06376, -0.9212, -0.3808, 0.05602, -0.923, 0.9134, 0.1677, -0.3708, 0.9133, 0.1685, -0.3707, 0.9136, 0.1663, -0.3711, -0.31, -0.06324, 0.9486, -0.3093, -0.06601, 0.9487, -0.3114, -0.05845, 0.9485, 0.2968, -0.9275, 0.2272, 0.2968, -0.9275, 0.2272, 0.2968, -0.9275, 0.2272, 0.2968, -0.9275, 0.2272, 0.2968, -0.9275, 0.2272, 0.2968, -0.9275, 0.2272, 0.2968, -0.9275, 0.2272, 0.2968, -0.9275, 0.2272, 0.2968, -0.9275, 0.2272, 0.2968, -0.9275, 0.2272, 0.2968, -0.9275, 0.2272, 0.2968, -0.9275, 0.2272, 0.139, 0.6442, 0.7521, 0.139, 0.6442, 0.7521, 0.139, 0.6442, 0.7521, -0.9103, -0.04717, 0.4113, -0.9103, -0.04717, 0.4113, -0.9103, -0.04717, 0.4113, -0.2735, -0.5835, -0.7647, -0.2735, -0.5835, -0.7647, -0.2735, -0.5835, -0.7647, 0.9023, 0.174, -0.3943, 0.9023, 0.174, -0.3943, 0.9023, 0.174, -0.3943, 0.0, 0.0, 1.0, 0.0, 0.0, 1.0, 0.0, 0.0, 1.0, 0.0, 0.0, 1.0, 0.0, 0.0, 1.0, 0.0, 0.0, 1.0, 0.0, 0.0, 1.0, 0.0, 0.0, 1.0, 0.0, 0.0, 1.0, 0.0, 0.0, 1.0, 0.0, 0.0, 1.0, 0.0, 0.0, 1.0, 0.2968, -0.9275, 0.2272, 0.2968, -0.9275, 0.2272, 0.2968, -0.9275, 0.2272, 0.2968, -0.9275, 0.2272, 0.2968, -0.9275, 0.2272, 0.2968, -0.9275, 0.2272, 0.2968, -0.9275, 0.2272, 0.2968, -0.9275, 0.2272, 0.2968, -0.9275, 0.2272, 0.2968, -0.9275, 0.2272, 0.2968, -0.9275, 0.2272, 0.2968, -0.9275, 0.2272, 0.1931, 0.09995, -0.9761, 0.1931, 0.09995, -0.9761, 0.1931, 0.09995, -0.9761, -0.9589, -0.09509, -0.2672, -0.9589, -0.09509, -0.2672, -0.9589, -0.09509, -0.2672, -0.3457, 0.3771, 0.8592, -0.3457, 0.3771, 0.8592, -0.3457, 0.3771, 0.8592, 0.7727, 0.4048, -0.4889, 0.7727, 0.4048, -0.4889, 0.7727, 0.4048, -0.4889, 0.0, 0.0, 1.0, 0.0, 0.0, 1.0, 0.0, 0.0, 1.0, 0.0, 0.0, 1.0, 0.0, 0.0, 1.0, 0.0, 0.0, 1.0, 0.0, 0.0, 1.0, 0.0, 0.0, 1.0, 0.0, 0.0, 1.0, 0.0, 0.0, 1.0, 0.0, 0.0, 1.0, 0.0, 0.0, 1.0, 0.5431, 0.6786, -0.4946, 0.5431, 0.6786, -0.4946, 0.5431, 0.6786, -0.4946, -0.4769, 0.2683, -0.837, -0.4769, 0.2683, -0.837, -0.4769, 0.2683, -0.837, -0.8877, 0.3984, 0.2308, -0.8877, 0.3984, 0.2308, -0.8877, 0.3984, 0.2308, 0.1323, 0.8086, 0.5732, 0.1323, 0.8086, 0.5732, 0.1323, 0.8086, 0.5732, 0.8063, 0.5721, 0.1503, 0.8063, 0.5721, 0.1503, 0.8063, 0.5721, 0.1503, 0.2852, 0.5592, 0.7784, 0.2852, 0.5592, 0.7784, 0.2852, 0.5592, 0.7784, -0.9254, 0.07223, 0.3721, -0.9254, 0.07223, 0.3721, -0.9254, 0.07223, 0.3721, -0.4379, -0.08217, -0.8953, -0.4379, -0.08217, -0.8953, -0.4379, -0.08217, -0.8953, -0.8564, 0.482, 0.1853, -0.8564, 0.482, 0.1853, -0.8564, 0.482, 0.1853, 0.08568, 0.8609, 0.5015, 0.08568, 0.8609, 0.5015, 0.08568, 0.8609, 0.5015, 0.4912, 0.871, 0.01269, 0.4912, 0.871, 0.01269, 0.4912, 0.871, 0.01269, 0.01398, 0.5035, -0.8639, 0.01398, 0.5035, -0.8639, 0.01398, 0.5035, -0.8639, -0.3993, 0.6552, 0.6413, -0.3993, 0.6552, 0.6413, -0.3993, 0.6552, 0.6413, -0.916, 0.2574, -0.3078, -0.916, 0.2574, -0.3078, -0.916, 0.2574, -0.3078, 0.05466, 0.4217, -0.9051, 0.05466, 0.4217, -0.9051, 0.05466, 0.4217, -0.9051, 0.5713, 0.8195, 0.04399, 0.5713, 0.8195, 0.04399, 0.5713, 0.8195, 0.04399, 0.3126, 0.9485, -0.05144, 0.3126, 0.9485, -0.05144, 0.3126, 0.9485, -0.05144, -0.0693, 0.6545, -0.7529, -0.0693, 0.6545, -0.7529, -0.0693, 0.6545, -0.7529, -0.7867, 0.533, -0.3114, -0.7867, 0.533, -0.3114, -0.7867, 0.533, -0.3114, -0.4048, 0.827, 0.39, -0.4048, 0.827, 0.39, -0.4048, 0.827, 0.39, -0.477, 0.3618, -0.801, -0.477, 0.3618, -0.801, -0.477, 0.3618, -0.801, 0.4651, 0.7408, -0.4848, 0.4651, 0.7408, -0.4848, 0.4651, 0.7408, -0.4848, -0.4053, 0.7192, 0.5644, -0.4053, 0.7192, 0.5644, -0.4053, 0.7192, 0.5644, -0.8825, 0.3518, -0.3122, -0.8825, 0.3518, -0.3122, -0.8825, 0.3518, -0.3122, -0.2968, 0.9275, -0.2272, -0.2968, 0.9275, -0.2272, -0.2968, 0.9275, -0.2272, -0.2968, 0.9275, -0.2272, -0.2968, 0.9275, -0.2272, -0.2968, 0.9275, -0.2272, -0.2968, 0.9275, -0.2272, -0.2968, 0.9275, -0.2272, -0.2968, 0.9275, -0.2272, -0.2968, 0.9275, -0.2272, -0.2968, 0.9275, -0.2272, -0.2968, 0.9275, -0.2272, -0.01193, 0.9405, 0.3397, -0.01193, 0.9405, 0.3397, -0.01193, 0.9405, 0.3397, -0.7658, 0.6372, 0.08666, -0.7658, 0.6372, 0.08666, -0.7658, 0.6372, 0.08666, -0.4622, 0.5411, -0.7026, -0.4622, 0.5411, -0.7026, -0.4622, 0.5411, -0.7026, 0.2917, 0.8443, -0.4495, 0.2917, 0.8443, -0.4495, 0.2917, 0.8443, -0.4495, 3.445e-08, -0.9927, 0.1209, 3.445e-08, -0.9927, 0.1209, 3.445e-08, -0.9927, 0.1209, 0.0, -0.9927, 0.1209, 0.0, -0.9927, 0.1209, 0.0, -0.9927, 0.1209, 0.0, -0.9927, 0.1209, 0.0, -0.9927, 0.1209, 0.0, -0.9927, 0.1209, 1.723e-08, -0.9927, 0.1209, 1.723e-08, -0.9927, 0.1209, 1.723e-08, -0.9927, 0.1209, 0.5703, 0.01152, -0.8213, 0.5698, 0.006644, -0.8218, 0.5701, 0.008418, -0.8216, -0.8418, 0.1048, -0.5296, -0.8417, 0.1049, -0.5296, -0.8418, 0.1046, -0.5296, -0.5388, 0.08446, 0.8382, -0.5387, 0.08501, 0.8382, -0.5386, 0.08603, 0.8382, 0.827, -0.0025, 0.5621, 0.8268, -0.005066, 0.5624, 0.8269, -0.003442, 0.5623, 0.297, 0.1002, 0.9496, 0.2995, 0.1068, 0.9481, 0.2988, 0.1189, 0.9469, -0.883, 0.3923, 0.2577, -0.8825, 0.3935, 0.2577, -0.8815, 0.3958, 0.2574, -0.2602, -0.04059, -0.9647, -0.2627, -0.05569, -0.9633, -0.2605, -0.04971, -0.9642, 0.9245, -0.3098, -0.2222, 0.9235, -0.3128, -0.2219, 0.9239, -0.3117, -0.2219, 0.8509, -0.1772, 0.4945, 0.8532, -0.1712, 0.4926, 0.856, -0.1595, 0.4917, -0.5537, 0.3762, 0.7429, -0.555, 0.3716, 0.7443, -0.5545, 0.3744, 0.7432, -0.7782, 0.2033, -0.5941, -0.7843, 0.1856, -0.5919, -0.7816, 0.1919, -0.5936, 0.5375, -0.2813, -0.795, 0.5381, -0.2796, -0.7952, 0.5374, -0.2841, -0.7941, 0.5357, -0.09689, -0.8388, 0.5357, -0.09687, -0.8388, 0.5357, -0.09694, -0.8388, -0.8387, 0.2093, -0.5028, -0.8386, 0.2095, -0.5028, -0.8389, 0.2088, -0.5027, -0.4603, 0.2613, 0.8485, -0.4605, 0.2606, 0.8485, -0.4604, 0.2609, 0.8485, 0.8777, -0.01624, 0.4789, 0.8774, -0.01803, 0.4794, 0.8776, -0.01697, 0.4791, 0.2749, 0.03534, 0.9608, 0.2744, 0.03153, 0.9611, 0.2746, 0.03388, 0.9609, -0.9503, 0.1104, 0.291, -0.9503, 0.1105, 0.291, -0.9503, 0.1108, 0.2911, -0.2965, 0.06998, -0.9525, -0.2967, 0.06869, -0.9525, -0.2966, 0.06916, -0.9525, 0.962, -0.01733, -0.2724, 0.962, -0.01835, -0.2726, 0.962, -0.01799, -0.2725, 0.7439, -0.4926, 0.4516, 0.7439, -0.4926, 0.4516, 0.7439, -0.4926, 0.4516, 0.8321, -0.4103, -0.3732, 0.8321, -0.4103, -0.3732, 0.8321, -0.4103, -0.3732, -0.1897, 0.3565, -0.9148, -0.1897, 0.3565, -0.9148, -0.1897, 0.3565, -0.9148, -0.7687, 0.5126, 0.3825, -0.7687, 0.5126, 0.3825, -0.7687, 0.5126, 0.3825, 0.3956, 0.1039, 0.9125, 0.395, 0.1018, 0.913, 0.3953, 0.1029, 0.9127, -0.9019, 0.3005, 0.3102, -0.902, 0.3004, 0.3102, -0.9019, 0.3005, 0.3102, -0.3338, 0.05669, -0.941, -0.3337, 0.05689, -0.941, -0.334, 0.05601, -0.9409, 0.9493, -0.1093, -0.2947, 0.9493, -0.1093, -0.2947, 0.9493, -0.1093, -0.2947, -0.6865, -0.7271, 0.006885, -0.6865, -0.7271, 0.006885, -0.6865, -0.7271, 0.006885, -0.6865, -0.7271, 0.006888, -0.6865, -0.7271, 0.006888, -0.6865, -0.7271, 0.006888, -0.6865, -0.7271, 0.006878, -0.6865, -0.7271, 0.006878, -0.6865, -0.7271, 0.006878, -0.6865, -0.7271, 0.006897, -0.6865, -0.7271, 0.006897, -0.6865, -0.7271, 0.006897, -0.4295, 0.2041, 0.8797, -0.4295, 0.2041, 0.8797, -0.4295, 0.2041, 0.8797, -0.665, 0.5904, -0.4574, -0.665, 0.5904, -0.4574, -0.665, 0.5904, -0.4574, 0.5022, -0.1099, -0.8577, 0.5022, -0.1099, -0.8577, 0.5022, -0.1099, -0.8577, 0.2786, -0.2675, 0.9224, 0.2786, -0.2675, 0.9224, 0.2786, -0.2675, 0.9224, -0.5515, 0.6995, -0.4546, -0.5515, 0.6995, -0.4546, -0.5515, 0.6995, -0.4546, -0.2343, 0.4127, 0.8802, -0.2343, 0.4127, 0.8802, -0.2343, 0.4127, 0.8802, 0.7342, -0.5059, 0.4527, 0.7342, -0.5059, 0.4527, 0.7342, -0.5059, 0.4527, 0.7543, -0.5327, -0.3837, 0.7543, -0.5327, -0.3837, 0.7543, -0.5327, -0.3837, -0.6865, -0.7271, 0.006884, -0.6865, -0.7271, 0.006884, -0.6865, -0.7271, 0.006884, -0.6865, -0.7271, 0.00689, -0.6865, -0.7271, 0.00689, -0.6865, -0.7271, 0.00689, -0.6865, -0.7271, 0.006886, -0.6865, -0.7271, 0.006886, -0.6865, -0.7271, 0.006886, -0.6865, -0.7271, 0.006897, -0.6865, -0.7271, 0.006897, -0.6865, -0.7271, 0.006897, 0.8931, -0.2772, -0.3544, 0.8931, -0.2772, -0.3544, 0.8931, -0.2772, -0.3544, 0.02457, 0.5382, -0.8425, 0.02457, 0.5382, -0.8425, 0.02457, 0.5382, -0.8425, -0.3247, 0.8792, 0.3487, -0.3247, 0.8792, 0.3487, -0.3247, 0.8792, 0.3487, 0.5438, 0.06383, 0.8368, 0.5438, 0.06383, 0.8368, 0.5438, 0.06383, 0.8368, 0.4171, -0.2191, -0.8821, 0.4171, -0.2191, -0.8821, 0.4171, -0.2191, -0.8821, 0.374, -0.1614, 0.9133, 0.374, -0.1614, 0.9133, 0.374, -0.1614, 0.9133, -0.5715, 0.7263, 0.3819, -0.5715, 0.7263, 0.3819, -0.5715, 0.7263, 0.3819, -0.1913, 0.355, -0.9151, -0.1913, 0.355, -0.9151, -0.1913, 0.355, -0.9151, 0.1465, 0.622, -0.7692, 0.1465, 0.622, -0.7692, 0.1465, 0.622, -0.7692, -0.1718, 0.9329, 0.3166, -0.1718, 0.9329, 0.3166, -0.1718, 0.9329, 0.3166, 0.6198, 0.1897, 0.7615, 0.6198, 0.1897, 0.7615, 0.6198, 0.1897, 0.7615, 0.6559, 0.1414, -0.7415, 0.6559, 0.1414, -0.7415, 0.6559, 0.1414, -0.7415, 0.8746, -0.2525, 0.4138, 0.8746, -0.2525, 0.4138, 0.8746, -0.2525, 0.4138, -0.01496, 0.5911, 0.8065, -0.01496, 0.5911, 0.8065, -0.01496, 0.5911, 0.8065, -0.3063, 0.8545, -0.4195, -0.3063, 0.8545, -0.4195, -0.3063, 0.8545, -0.4195, 0.5833, 0.01089, -0.8122, 0.5833, 0.01089, -0.8122, 0.5833, 0.01089, -0.8122, 0.6865, 0.7271, -0.006893, 0.6865, 0.7271, -0.006893, 0.6865, 0.7271, -0.006893, 0.6865, 0.7271, -0.006882, 0.6865, 0.7271, -0.006882, 0.6865, 0.7271, -0.006882, 0.6865, 0.7271, -0.006889, 0.6865, 0.7271, -0.006889, 0.6865, 0.7271, -0.006889, 0.6865, 0.7271, -0.006884, 0.6865, 0.7271, -0.006884, 0.6865, 0.7271, -0.006884, 0.9382, -0.1212, -0.3243, 0.9382, -0.1212, -0.3243, 0.9382, -0.1212, -0.3243, 0.9214, -0.0987, 0.376, 0.9214, -0.0987, 0.376, 0.9214, -0.0987, 0.376, 0.1105, 0.6703, 0.7338, 0.1105, 0.6703, 0.7338, 0.1105, 0.6703, 0.7338, -0.155, 0.9104, -0.3836, -0.155, 0.9104, -0.3836, -0.155, 0.9104, -0.3836, 9.392e-09, -0.9927, 0.1209, 9.392e-09, -0.9927, 0.1209, 9.392e-09, -0.9927, 0.1209, 9.392e-09, -0.9927, 0.1209, 9.392e-09, -0.9927, 0.1209, 9.392e-09, -0.9927, 0.1209, -4.696e-09, -0.9927, 0.1209, -4.696e-09, -0.9927, 0.1209, -4.696e-09, -0.9927, 0.1209, 1.878e-08, -0.9927, 0.1209, 1.878e-08, -0.9927, 0.1209, 1.878e-08, -0.9927, 0.1209, 0.9393, 0.08855, -0.3316, 0.9393, 0.08855, -0.3316, 0.9393, 0.08855, -0.3316, -0.2831, 0.4493, -0.8473, -0.2831, 0.4493, -0.8473, -0.2831, 0.4493, -0.8473, -0.9389, -0.001632, 0.3441, -0.9389, -0.001529, 0.3441, -0.9389, -0.001633, 0.3441, 0.2953, -0.389, 0.8726, 0.2953, -0.389, 0.8726, 0.2953, -0.389, 0.8726, -0.3425, 0.02079, 0.9393, -0.3425, 0.02079, 0.9393, -0.3425, 0.02079, 0.9393, -0.9042, 0.2433, -0.3512, -0.9042, 0.2433, -0.3512, -0.9042, 0.2433, -0.3512, 0.3424, -0.02248, -0.9393, 0.3424, -0.02248, -0.9393, 0.3424, -0.02248, -0.9393, 0.8986, -0.2631, 0.351, 0.8986, -0.2631, 0.351, 0.8986, -0.2631, 0.351, 0.3241, -0.1551, 0.9332, 0.3241, -0.1551, 0.9332, 0.3241, -0.1551, 0.9332, -0.9216, 0.2077, 0.3279, -0.9216, 0.2077, 0.3279, -0.9216, 0.2077, 0.3279, -0.3264, 0.1398, -0.9348, -0.3264, 0.1398, -0.9348, -0.3264, 0.1398, -0.9348, 0.9205, -0.2137, -0.3272, 0.9205, -0.2137, -0.3272, 0.9205, -0.2137, -0.3272, 0.8658, 0.4562, -0.2056, 0.8658, 0.4562, -0.2056, 0.8658, 0.4562, -0.2056, -0.3349, 0.1985, -0.9211, -0.3349, 0.1985, -0.9211, -0.3349, 0.1985, -0.9211, -0.8835, -0.4117, 0.2235, -0.8835, -0.4117, 0.2235, -0.8835, -0.4117, 0.2235, 0.3255, -0.128, 0.9368, 0.3255, -0.128, 0.9368, 0.3255, -0.128, 0.9368, -0.36, -0.3267, 0.8739, -0.36, -0.3267, 0.8739, -0.36, -0.3267, 0.8739, -0.9044, 0.2946, -0.3087, -0.9044, 0.2946, -0.3087, -0.9044, 0.2946, -0.3087, 0.3595, 0.3714, -0.8561, 0.3595, 0.3714, -0.8561, 0.3595, 0.3714, -0.8561, 0.9255, -0.196, 0.3241, 0.9255, -0.196, 0.3241, 0.9255, -0.196, 0.3241, 0.3529, 0.03337, 0.9351, 0.3559, 0.02377, 0.9342, 0.3539, 0.02994, 0.9348, 0.9164, 0.1347, 0.377, 0.9169, 0.1321, 0.3766, 0.9166, 0.1337, 0.3769, 0.2968, 0.097, -0.95, 0.2942, 0.1033, -0.9502, 0.2926, 0.1078, -0.9501, -0.929, -0.04636, -0.3672, -0.9291, -0.04385, -0.3673, -0.929, -0.04543, -0.3673, -0.3356, -0.3814, 0.8614, -0.3356, -0.3814, 0.8614, -0.3356, -0.3814, 0.8614, -0.8896, -0.2068, -0.4073, -0.8896, -0.2068, -0.4073, -0.8896, -0.2068, -0.4073, 0.3257, 0.4429, -0.8354, 0.3257, 0.4428, -0.8354, 0.3257, 0.4428, -0.8354, 0.8707, 0.2594, 0.4178, 0.8707, 0.2594, 0.4178, 0.8707, 0.2594, 0.4178, 0.8272, 0.5382, 0.1616, 0.8272, 0.5382, 0.1616, 0.8272, 0.5382, 0.1616, 0.346, -0.378, -0.8587, 0.346, -0.378, -0.8587, 0.346, -0.378, -0.8587, -0.8591, -0.4565, -0.2316, -0.8591, -0.4565, -0.2316, -0.8591, -0.4565, -0.2316, -0.4628, 0.412, 0.7849, -0.4628, 0.412, 0.7849, -0.4628, 0.412, 0.7849, -0.9469, -0.1038, 0.3044, -0.9465, -0.1066, 0.3046, -0.9467, -0.1048, 0.3045, -0.3756, 0.03891, -0.926, -0.3784, 0.04589, -0.9245, -0.3799, 0.05036, -0.9237, 0.9395, 0.1596, -0.3032, 0.9391, 0.1628, -0.3026, 0.9393, 0.161, -0.3029, -0.3223, -0.06933, 0.9441, -0.3193, -0.07958, 0.9443, -0.3213, -0.07298, 0.9441, 0.2968, -0.9275, 0.2272, 0.2968, -0.9275, 0.2272, 0.2968, -0.9275, 0.2272, 0.2968, -0.9275, 0.2272, 0.2968, -0.9275, 0.2272, 0.2968, -0.9275, 0.2272, 0.2968, -0.9275, 0.2272, 0.2968, -0.9275, 0.2272, 0.2968, -0.9275, 0.2272, 0.2968, -0.9275, 0.2272, 0.2968, -0.9275, 0.2272, 0.2968, -0.9275, 0.2272, 0.2295, 0.6659, 0.7099, 0.2295, 0.6659, 0.7099, 0.2295, 0.6659, 0.7099, -0.929, -0.08159, 0.361, -0.929, -0.08159, 0.361, -0.929, -0.08159, 0.361, -0.1977, -0.5654, -0.8008, -0.1977, -0.5654, -0.8008, -0.1977, -0.5654, -0.8008, 0.8873, 0.1434, -0.4383, 0.8873, 0.1434, -0.4383, 0.8873, 0.1434, -0.4383, 0.0, 0.0, 1.0, 0.0, 0.0, 1.0, 0.0, 0.0, 1.0, 0.0, 0.0, 1.0, 0.0, 0.0, 1.0, 0.0, 0.0, 1.0, 0.0, 0.0, 1.0, 0.0, 0.0, 1.0, 0.0, 0.0, 1.0, 0.0, 0.0, 1.0, 0.0, 0.0, 1.0, 0.0, 0.0, 1.0, 0.2968, -0.9275, 0.2272, 0.2968, -0.9275, 0.2272, 0.2968, -0.9275, 0.2272, 0.2968, -0.9275, 0.2272, 0.2968, -0.9275, 0.2272, 0.2968, -0.9275, 0.2272, 0.2968, -0.9275, 0.2272, 0.2968, -0.9275, 0.2272, 0.2968, -0.9275, 0.2272, 0.2968, -0.9275, 0.2272, 0.2968, -0.9275, 0.2272, 0.2968, -0.9275, 0.2272, 0.1931, 0.09995, -0.9761, 0.1931, 0.09995, -0.9761, 0.1931, 0.09995, -0.9761, -0.9589, -0.09509, -0.2672, -0.9589, -0.09509, -0.2672, -0.9589, -0.09509, -0.2672, -0.3457, 0.3771, 0.8592, -0.3457, 0.3771, 0.8592, -0.3457, 0.3771, 0.8592, 0.7727, 0.4048, -0.4889, 0.7727, 0.4048, -0.4889, 0.7727, 0.4048, -0.4889, 0.0, 0.0, 1.0, 0.0, 0.0, 1.0, 0.0, 0.0, 1.0, 0.0, 0.0, 1.0, 0.0, 0.0, 1.0, 0.0, 0.0, 1.0, 0.0, 0.0, 1.0, 0.0, 0.0, 1.0, 0.0, 0.0, 1.0, 0.0, 0.0, 1.0, 0.0, 0.0, 1.0, 0.0, 0.0, 1.0, 0.5431, 0.6786, -0.4946, 0.5431, 0.6786, -0.4946, 0.5431, 0.6786, -0.4946, -0.4769, 0.2683, -0.837, -0.4769, 0.2683, -0.837, -0.4769, 0.2683, -0.837, -0.8877, 0.3984, 0.2308, -0.8877, 0.3984, 0.2308, -0.8877, 0.3984, 0.2308, 0.1323, 0.8086, 0.5732, 0.1323, 0.8086, 0.5732, 0.1323, 0.8086, 0.5732, 0.8063, 0.5721, 0.1503, 0.8063, 0.5721, 0.1503, 0.8063, 0.5721, 0.1503, 0.2852, 0.5592, 0.7784, 0.2852, 0.5592, 0.7784, 0.2852, 0.5592, 0.7784, -0.9254, 0.07223, 0.3721, -0.9254, 0.07223, 0.3721, -0.9254, 0.07223, 0.3721, -0.4379, -0.08217, -0.8953, -0.4379, -0.08217, -0.8953, -0.4379, -0.08217, -0.8953, -0.8564, 0.482, 0.1853, -0.8564, 0.482, 0.1853, -0.8564, 0.482, 0.1853, 0.08568, 0.8609, 0.5015, 0.08568, 0.8609, 0.5015, 0.08568, 0.8609, 0.5015, 0.4912, 0.871, 0.01269, 0.4912, 0.871, 0.01269, 0.4912, 0.871, 0.01269, 0.01398, 0.5035, -0.8639, 0.01398, 0.5035, -0.8639, 0.01398, 0.5035, -0.8639, -0.3993, 0.6552, 0.6413, -0.3993, 0.6552, 0.6413, -0.3993, 0.6552, 0.6413, -0.916, 0.2574, -0.3078, -0.916, 0.2574, -0.3078, -0.916, 0.2574, -0.3078, 0.05466, 0.4217, -0.9051, 0.05466, 0.4217, -0.9051, 0.05466, 0.4217, -0.9051, 0.5713, 0.8195, 0.04399, 0.5713, 0.8195, 0.04399, 0.5713, 0.8195, 0.04399, 0.3126, 0.9485, -0.05145, 0.3126, 0.9485, -0.05145, 0.3126, 0.9485, -0.05145, -0.06929, 0.6545, -0.7529, -0.06929, 0.6545, -0.7529, -0.06929, 0.6545, -0.7529, -0.7867, 0.533, -0.3114, -0.7867, 0.533, -0.3114, -0.7867, 0.533, -0.3114, -0.4048, 0.827, 0.39, -0.4048, 0.827, 0.39, -0.4048, 0.827, 0.39, -0.477, 0.3618, -0.801, -0.477, 0.3618, -0.801, -0.477, 0.3618, -0.801, 0.4651, 0.7408, -0.4848, 0.4651, 0.7408, -0.4848, 0.4651, 0.7408, -0.4848, -0.4053, 0.7192, 0.5644, -0.4053, 0.7192, 0.5644, -0.4053, 0.7192, 0.5644, -0.8825, 0.3518, -0.3122, -0.8825, 0.3518, -0.3122, -0.8825, 0.3518, -0.3122, -0.2968, 0.9275, -0.2272, -0.2968, 0.9275, -0.2272, -0.2968, 0.9275, -0.2272, -0.2968, 0.9275, -0.2272, -0.2968, 0.9275, -0.2272, -0.2968, 0.9275, -0.2272, -0.2968, 0.9275, -0.2272, -0.2968, 0.9275, -0.2272, -0.2968, 0.9275, -0.2272, -0.2968, 0.9275, -0.2272, -0.2968, 0.9275, -0.2272, -0.2968, 0.9275, -0.2272, -0.01193, 0.9405, 0.3397, -0.01193, 0.9405, 0.3397, -0.01193, 0.9405, 0.3397, -0.7658, 0.6372, 0.08665, -0.7658, 0.6372, 0.08665, -0.7658, 0.6372, 0.08665, -0.4622, 0.5411, -0.7026, -0.4622, 0.5411, -0.7026, -0.4622, 0.5411, -0.7026, 0.2917, 0.8443, -0.4495, 0.2917, 0.8443, -0.4495, 0.2917, 0.8443, -0.4495, 0.0, -0.9927, 0.1209, 0.0, -0.9927, 0.1209, 0.0, -0.9927, 0.1209, -3.445e-08, -0.9927, 0.1209, -3.445e-08, -0.9927, 0.1209, -3.445e-08, -0.9927, 0.1209, 5.168e-08, -0.9927, 0.1209, 5.168e-08, -0.9927, 0.1209, 5.168e-08, -0.9927, 0.1209, 0.0, -0.9927, 0.1209, 0.0, -0.9927, 0.1209, 0.0, -0.9927, 0.1209, 0.5318, 0.01673, -0.8467, 0.5315, 0.01455, -0.8469, 0.5312, 0.01095, -0.8472, -0.8265, 0.09973, -0.554, -0.8265, 0.1003, -0.554, -0.8265, 0.0999, -0.554, -0.562, 0.08955, 0.8223, -0.562, 0.08894, 0.8223, -0.5619, 0.08994, 0.8223, 0.8502, -0.008743, 0.5265, 0.8501, -0.01012, 0.5266, 0.85, -0.01088, 0.5267, 0.2602, 0.115, 0.9587, 0.2607, 0.1033, 0.9599, 0.2627, 0.1219, 0.9572, -0.8948, 0.3983, 0.2017, -0.8958, 0.3959, 0.2021, -0.8943, 0.3994, 0.2017, -0.307, -0.0282, -0.9513, -0.3094, -0.03422, -0.9503, -0.3095, -0.04487, -0.9499, 0.9125, -0.3071, -0.2704, 0.9121, -0.3082, -0.2704, 0.9115, -0.3102, -0.2702, 0.7958, -0.1222, 0.5931, 0.7931, -0.1341, 0.5941, 0.7979, -0.1165, 0.5914, -0.5255, 0.3673, 0.7674, -0.5259, 0.3647, 0.7684, -0.5267, 0.3629, 0.7687, -0.8392, 0.2551, -0.4803, -0.8424, 0.2483, -0.4783, -0.8463, 0.2353, -0.4779, 0.5611, -0.2901, -0.7752, 0.5619, -0.2856, -0.7763, 0.5617, -0.2884, -0.7754, 0.5335, -0.09623, -0.8403, 0.5335, -0.09599, -0.8403, 0.5335, -0.09616, -0.8403, -0.8374, 0.209, -0.5051, -0.8369, 0.2104, -0.5053, -0.8372, 0.2094, -0.5052, -0.4656, 0.2636, 0.8448, -0.4656, 0.2635, 0.8449, -0.4656, 0.2634, 0.8449, 0.878, -0.01446, 0.4784, 0.878, -0.01483, 0.4785, 0.8779, -0.01523, 0.4786, 0.3056, 0.03138, 0.9517, 0.3054, 0.02936, 0.9518, 0.3052, 0.02821, 0.9519, -0.9553, 0.1132, 0.273, -0.9554, 0.113, 0.273, -0.9553, 0.1133, 0.273, -0.2845, 0.0661, -0.9564, -0.2846, 0.06549, -0.9564, -0.2847, 0.06452, -0.9564, 0.9545, -0.01355, -0.2979, 0.9545, -0.01394, -0.298, 0.9544, -0.0146, -0.2981, 0.7439, -0.4926, 0.4516, 0.7439, -0.4926, 0.4516, 0.7439, -0.4926, 0.4516, 0.8321, -0.4103, -0.3732, 0.8321, -0.4103, -0.3732, 0.8321, -0.4103, -0.3732, -0.1897, 0.3565, -0.9148, -0.1897, 0.3565, -0.9148, -0.1897, 0.3565, -0.9148, -0.7687, 0.5126, 0.3825, -0.7687, 0.5126, 0.3825, -0.7687, 0.5126, 0.3825, 0.3947, 0.1067, 0.9126, 0.3946, 0.1062, 0.9127, 0.3945, 0.1057, 0.9128, -0.9028, 0.3012, 0.3071, -0.9027, 0.3012, 0.3071, -0.9028, 0.3012, 0.3071, -0.3314, 0.05641, -0.9418, -0.3309, 0.05814, -0.9419, -0.3313, 0.05698, -0.9418, 0.9489, -0.1092, -0.296, 0.9489, -0.1091, -0.296, 0.9489, -0.1092, -0.296, -0.6865, -0.7271, 0.006897, -0.6865, -0.7271, 0.006897, -0.6865, -0.7271, 0.006897, -0.6865, -0.7271, 0.00689, -0.6865, -0.7271, 0.00689, -0.6865, -0.7271, 0.00689, -0.6865, -0.7271, 0.006884, -0.6865, -0.7271, 0.006884, -0.6865, -0.7271, 0.006884, -0.6865, -0.7271, 0.006886, -0.6865, -0.7271, 0.006886, -0.6865, -0.7271, 0.006886, -0.4295, 0.2041, 0.8797, -0.4295, 0.2041, 0.8797, -0.4295, 0.2041, 0.8797, -0.665, 0.5904, -0.4574, -0.665, 0.5904, -0.4574, -0.665, 0.5904, -0.4574, 0.5022, -0.1099, -0.8577, 0.5022, -0.1099, -0.8577, 0.5022, -0.1099, -0.8577, 0.2786, -0.2675, 0.9224, 0.2786, -0.2675, 0.9224, 0.2786, -0.2675, 0.9224, -0.5515, 0.6995, -0.4546, -0.5515, 0.6995, -0.4546, -0.5515, 0.6995, -0.4546, -0.2343, 0.4127, 0.8802, -0.2343, 0.4127, 0.8802, -0.2343, 0.4127, 0.8802, 0.7342, -0.5059, 0.4527, 0.7342, -0.5059, 0.4527, 0.7342, -0.5059, 0.4527, 0.7543, -0.5327, -0.3837, 0.7543, -0.5327, -0.3837, 0.7543, -0.5327, -0.3837, -0.6865, -0.7271, 0.006888, -0.6865, -0.7271, 0.006888, -0.6865, -0.7271, 0.006888, -0.6865, -0.7271, 0.006888, -0.6865, -0.7271, 0.006888, -0.6865, -0.7271, 0.006888, -0.6865, -0.7271, 0.006888, -0.6865, -0.7271, 0.006888, -0.6865, -0.7271, 0.006888, -0.6865, -0.7271, 0.006888, -0.6865, -0.7271, 0.006888, -0.6865, -0.7271, 0.006888, 0.8931, -0.2772, -0.3544, 0.8931, -0.2772, -0.3544, 0.8931, -0.2772, -0.3544, 0.02457, 0.5382, -0.8425, 0.02457, 0.5382, -0.8425, 0.02457, 0.5382, -0.8425, -0.3247, 0.8792, 0.3487, -0.3247, 0.8792, 0.3487, -0.3247, 0.8792, 0.3487, 0.5438, 0.06383, 0.8368, 0.5438, 0.06383, 0.8368, 0.5438, 0.06383, 0.8368, 0.4171, -0.2191, -0.8821, 0.4171, -0.2191, -0.8821, 0.4171, -0.2191, -0.8821, 0.3741, -0.1614, 0.9133, 0.3741, -0.1614, 0.9133, 0.3741, -0.1614, 0.9133, -0.5715, 0.7263, 0.3819, -0.5715, 0.7263, 0.3819, -0.5715, 0.7263, 0.3819, -0.1913, 0.355, -0.9151, -0.1913, 0.355, -0.9151, -0.1913, 0.355, -0.9151, 0.1465, 0.622, -0.7692, 0.1465, 0.622, -0.7692, 0.1465, 0.622, -0.7692, -0.1718, 0.9329, 0.3166, -0.1718, 0.9329, 0.3166, -0.1718, 0.9329, 0.3166, 0.6198, 0.1897, 0.7615, 0.6198, 0.1897, 0.7615, 0.6198, 0.1897, 0.7615, 0.6559, 0.1414, -0.7415, 0.6559, 0.1414, -0.7415, 0.6559, 0.1414, -0.7415, 0.8746, -0.2525, 0.4138, 0.8746, -0.2525, 0.4138, 0.8746, -0.2525, 0.4138, -0.01496, 0.5911, 0.8065, -0.01496, 0.5911, 0.8065, -0.01496, 0.5911, 0.8065, -0.3063, 0.8545, -0.4195, -0.3063, 0.8545, -0.4195, -0.3063, 0.8545, -0.4195, 0.5833, 0.01089, -0.8122, 0.5833, 0.01089, -0.8122, 0.5833, 0.01089, -0.8122, 0.6865, 0.7271, -0.006893, 0.6865, 0.7271, -0.006893, 0.6865, 0.7271, -0.006893, 0.6865, 0.7271, -0.006885, 0.6865, 0.7271, -0.006885, 0.6865, 0.7271, -0.006885, 0.6865, 0.7271, -0.006882, 0.6865, 0.7271, -0.006882, 0.6865, 0.7271, -0.006882, 0.6865, 0.7271, -0.006893, 0.6865, 0.7271, -0.006893, 0.6865, 0.7271, -0.006893, 0.9382, -0.1212, -0.3243, 0.9382, -0.1212, -0.3243, 0.9382, -0.1212, -0.3243, 0.9214, -0.0987, 0.376, 0.9214, -0.0987, 0.376, 0.9214, -0.0987, 0.376, 0.1105, 0.6703, 0.7338, 0.1105, 0.6703, 0.7338, 0.1105, 0.6703, 0.7338, -0.155, 0.9104, -0.3836, -0.155, 0.9104, -0.3836, -0.155, 0.9104, -0.3836])] * 3)])

# ---- objects
ob_mushroom_004 = bpy.data.objects.new('mushroom.004', me_plane_003)

# ---- transforms, parenting, visibility, modifiers, constraints
ob_mushroom_004.location = (0.0, 0.0, 0.0)
ob_mushroom_004.rotation_euler = (1.571, 0.0, 0.0)
ob_mushroom_004.lineart.crease_threshold = 0.0

# ---- collection membership
col_collection.objects.link(ob_mushroom_004)

# ---- scene / render settings (as saved in the file)
scene.frame_start = 1; scene.frame_end = 250; scene.frame_set(1)
scene.render.engine = 'BLENDER_EEVEE_NEXT'
scene.cycles.use_denoising = False
scene.cycles.samples = 128
scene.cycles.sampling_pattern = 'TABULATED_SOBOL'
scene.cycles.use_adaptive_sampling = False
scene.cycles.use_light_tree = False
scene.view_settings.view_transform = 'Filmic'
bpy.context.view_layer.update()

# ---- added for rendering (the .blend has no active camera and no usable light): camera, sun
cam_auto = bpy.data.cameras.new('AutoCamera')
cam_auto.lens = 50.0
cam_auto.sensor_width = 36.0
cam_auto.clip_end = 1000.0
ob_auto_camera = bpy.data.objects.new('AutoCamera', cam_auto)
scene.collection.objects.link(ob_auto_camera)
ob_auto_camera.location = (2.57868, -3.05832, 2.95232)
ob_auto_camera.rotation_euler = (1.09748, -7.21219e-08, 0.694738)
scene.camera = ob_auto_camera
light_auto_sun = bpy.data.lights.new('AutoSun', 'SUN')
light_auto_sun.energy = 3.0
light_auto_sun.angle = 0.0523599
ob_auto_sun = bpy.data.objects.new('AutoSun', light_auto_sun)
scene.collection.objects.link(ob_auto_sun)
ob_auto_sun.rotation_euler = (0.872665, 0.174533, 0.523599)
bpy.context.view_layer.update()
